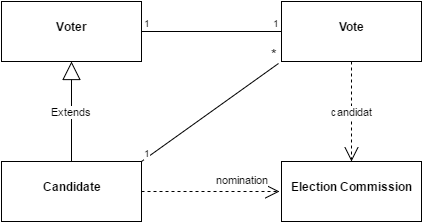

The diagram above was exported from draw.io. Its source (the exported page's mxGraphModel, read from the mxfile embedded in the PNG):
<mxGraphModel dx="876" dy="453" grid="1" gridSize="10" guides="1" tooltips="1" connect="1" arrows="1" fold="1" page="1" pageScale="1" pageWidth="826" pageHeight="1169" background="#ffffff" math="0" shadow="0">
  <root>
    <mxCell id="0" />
    <mxCell id="1" parent="0" />
    <mxCell id="15" value="&lt;p style=&quot;margin: 0px ; margin-top: 4px ; text-align: center&quot;&gt;&lt;br&gt;&lt;b&gt;Voter&lt;/b&gt;&lt;/p&gt;" style="verticalAlign=top;align=left;overflow=fill;fontSize=12;fontFamily=Helvetica;html=1;" parent="1" vertex="1">
      <mxGeometry x="150" y="100" width="140" height="60" as="geometry" />
    </mxCell>
    <mxCell id="16" value="&lt;p style=&quot;margin: 0px ; margin-top: 4px ; text-align: center&quot;&gt;&lt;br&gt;&lt;b&gt;Candidatе&lt;/b&gt;&lt;/p&gt;" style="verticalAlign=top;align=left;overflow=fill;fontSize=12;fontFamily=Helvetica;html=1;" parent="1" vertex="1">
      <mxGeometry x="150" y="260" width="140" height="60" as="geometry" />
    </mxCell>
    <mxCell id="17" value="&lt;p style=&quot;margin: 0px ; margin-top: 4px ; text-align: center&quot;&gt;&lt;b&gt;&lt;br&gt;&lt;span&gt;Election Commission&lt;/span&gt;&lt;/b&gt;&lt;br&gt;&lt;/p&gt;" style="verticalAlign=top;align=left;overflow=fill;fontSize=12;fontFamily=Helvetica;html=1;" parent="1" vertex="1">
      <mxGeometry x="430" y="260" width="140" height="60" as="geometry" />
    </mxCell>
    <mxCell id="24" value="nomination" style="endArrow=open;endSize=12;dashed=1;html=1;exitX=1;exitY=0.5;rotation=200;" parent="1" source="16" edge="1">
      <mxGeometry x="0.4641" y="12" width="160" relative="1" as="geometry">
        <mxPoint x="370" y="280" as="sourcePoint" />
        <mxPoint x="428" y="290" as="targetPoint" />
        <mxPoint as="offset" />
      </mxGeometry>
    </mxCell>
    <mxCell id="27" value="&lt;p style=&quot;margin: 0px ; margin-top: 4px ; text-align: center&quot;&gt;&lt;br&gt;&lt;b&gt;Vote&lt;/b&gt;&lt;/p&gt;" style="verticalAlign=top;align=left;overflow=fill;fontSize=12;fontFamily=Helvetica;html=1;" parent="1" vertex="1">
      <mxGeometry x="430" y="100" width="140" height="60" as="geometry" />
    </mxCell>
    <mxCell id="30" value="" style="endArrow=none;html=1;edgeStyle=orthogonalEdgeStyle;" parent="1" edge="1">
      <mxGeometry relative="1" as="geometry">
        <mxPoint x="290" y="130" as="sourcePoint" />
        <mxPoint x="430" y="130" as="targetPoint" />
      </mxGeometry>
    </mxCell>
    <mxCell id="31" value="1" style="resizable=0;html=1;align=left;verticalAlign=bottom;labelBackgroundColor=#ffffff;fontSize=10;" parent="30" connectable="0" vertex="1">
      <mxGeometry x="-1" relative="1" as="geometry" />
    </mxCell>
    <mxCell id="32" value="1" style="resizable=0;html=1;align=right;verticalAlign=bottom;labelBackgroundColor=#ffffff;fontSize=10;" parent="30" connectable="0" vertex="1">
      <mxGeometry x="1" relative="1" as="geometry" />
    </mxCell>
    <mxCell id="38" value="candidat" style="endArrow=open;endSize=12;dashed=1;html=1;exitX=0.5;exitY=1;entryX=0.5;entryY=0;" parent="1" source="27" target="17" edge="1">
      <mxGeometry width="160" relative="1" as="geometry">
        <mxPoint x="410" y="250" as="sourcePoint" />
        <mxPoint x="570" y="250" as="targetPoint" />
      </mxGeometry>
    </mxCell>
    <mxCell id="40" value="Extends" style="endArrow=block;endSize=16;endFill=0;html=1;exitX=0.5;exitY=0;" parent="1" source="16" target="15" edge="1">
      <mxGeometry width="160" relative="1" as="geometry">
        <mxPoint x="10" y="10" as="sourcePoint" />
        <mxPoint x="170" y="10" as="targetPoint" />
      </mxGeometry>
    </mxCell>
    <mxCell id="41" value="" style="endArrow=none;html=1;entryX=-0.021;entryY=1.033;entryPerimeter=0;" parent="1" target="27" edge="1">
      <mxGeometry relative="1" as="geometry">
        <mxPoint x="290" y="260" as="sourcePoint" />
        <mxPoint x="450" y="260" as="targetPoint" />
      </mxGeometry>
    </mxCell>
    <mxCell id="42" value="1" style="resizable=0;html=1;align=left;verticalAlign=bottom;labelBackgroundColor=#ffffff;fontSize=10;" parent="41" connectable="0" vertex="1">
      <mxGeometry x="-1" relative="1" as="geometry" />
    </mxCell>
    <mxCell id="43" value="&lt;font style=&quot;font-size: 14px&quot;&gt;*&lt;/font&gt;" style="resizable=0;html=1;align=right;verticalAlign=bottom;labelBackgroundColor=#ffffff;fontSize=10;" parent="41" connectable="0" vertex="1">
      <mxGeometry x="1" relative="1" as="geometry" />
    </mxCell>
  </root>
</mxGraphModel>